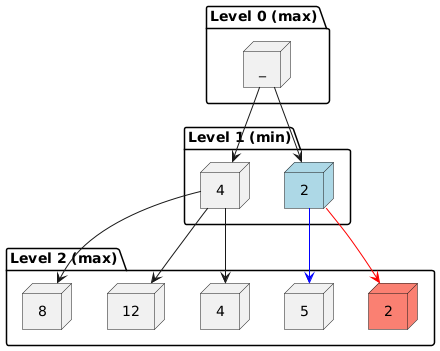

The diagram above was rendered by PlantUML. Its source (embedded in the PNG):
@startuml
' Force top-down layout
top to bottom direction

package "Level 0 (max)" {
    node "_" as L0
}

package "Level 1 (min)" {
    node "2" as L1L #lightblue
    node "4" as L1R
}

package "Level 2 (max)" {
    node "2" as L2LL #salmon
    node "5" as L2LR
    node "4" as L2RL
    node "12" as L2RM
    node "8" as L2RR
}

' Connections
L0 --> L1L
L0 --> L1R
L1L --> L2LL #red
L1L --> L2LR #blue
L1R --> L2RL
L1R --> L2RM
L1R --> L2RR

@enduml